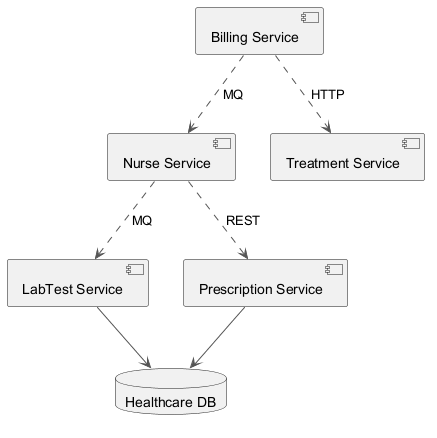

The diagram above was rendered by PlantUML. Its source (embedded in the PNG):
@startuml
skinparam monochrome true
skinparam ArrowColor #555555
component "Billing Service" as C_BillingService
component "LabTest Service" as C_LabTestService
component "Prescription Service" as C_PrescriptionService
component "Nurse Service" as C_NurseService
component "Treatment Service" as C_TreatmentService
database "Healthcare DB" as DB_healthcare
C_LabTestService --> DB_healthcare
C_PrescriptionService --> DB_healthcare
C_BillingService ..> C_NurseService : MQ
C_NurseService ..> C_PrescriptionService : REST
C_NurseService ..> C_LabTestService : MQ
C_BillingService ..> C_TreatmentService : HTTP
@enduml